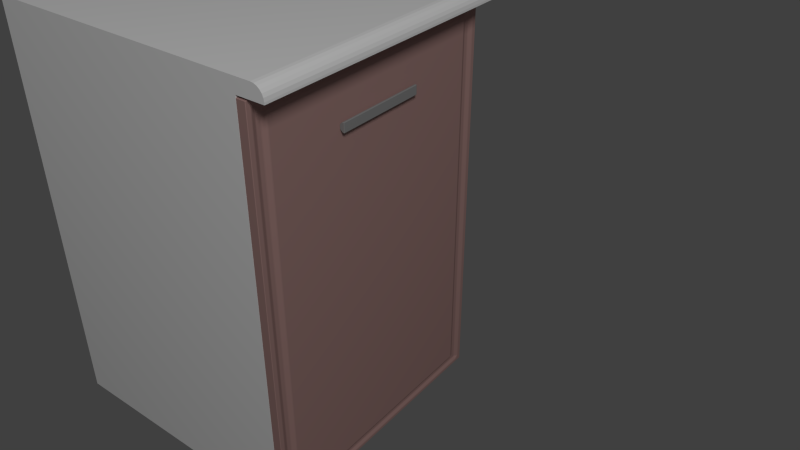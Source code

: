 # Source: szafka.blend  (saved by Blender 2.70.0; exported with 4.5.12 LTS)
import bpy
from mathutils import Matrix  # noqa: F401  (used for matrix-valued properties, if any)

bpy.ops.wm.read_factory_settings(use_empty=True)
scene = bpy.context.scene
scene.name = 'Scene'

# ---- collections
col_collection_1 = bpy.data.collections.new('Collection 1'); scene.collection.children.link(col_collection_1)

# ---- materials (node trees are filled in below, after node groups)
mat_blat = bpy.data.materials.new('Blat')
mat_blat.alpha_threshold = 0.0
mat_blat.diffuse_color = (1.0, 1.0, 1.0, 1.0)
mat_blat.roughness = 0.5
mat_blat.line_color = (0.0, 0.0, 0.0, 1.0)
mat_szafki = bpy.data.materials.new('Szafki')
mat_szafki.alpha_threshold = 0.0
mat_szafki.diffuse_color = (0.4672, 0.2836, 0.2634, 1.0)
mat_szafki.roughness = 0.5
mat_szafki.line_color = (0.0, 0.0, 0.0, 1.0)
mat_aluminium = bpy.data.materials.new('Aluminium')
mat_aluminium.alpha_threshold = 0.0
mat_aluminium.diffuse_color = (0.3264, 0.3264, 0.3264, 1.0)
mat_aluminium.roughness = 0.5
mat_aluminium.line_color = (0.0, 0.0, 0.0, 1.0)

# ---- material node trees

# ---- world
world_world = bpy.data.worlds.new('World'); scene.world = world_world
world_world.color = (0.05088, 0.05088, 0.05088)
world_world.use_sun_shadow = False
world_world.sun_shadow_jitter_overblur = 0.0
world_world.cycles.sampling_method = 'MANUAL'
world_world.cycles.sample_map_resolution = 256

# ---- cameras
cam_camera = bpy.data.cameras.new('Camera')
cam_camera.clip_end = 100.0
cam_camera.lens = 35.0
cam_camera.sensor_width = 32.0
cam_camera.sensor_height = 18.0
cam_camera.ortho_scale = 7.314
cam_camera.dof.focus_distance = 0.0
cam_camera.dof.aperture_fstop = 128.0

# ---- lights
light_area = bpy.data.lights.new('Area', 'AREA')
light_area.transmission_factor = 0.0
light_area.energy = 78.54
light_area.shadow_buffer_clip_start = 0.5
light_area.shadow_soft_size = 1.0
light_area.shadow_maximum_resolution = 0.006
light_area.use_absolute_resolution = True
light_area.size = 1.0
light_area.size_y = 0.1
light_area.cycles.use_multiple_importance_sampling = False

# ---- meshes
me_cube_003 = bpy.data.meshes.new('Cube.003')
me_cube_003.from_pydata([(-0.6, -0.2, -1.0), (-0.6, 0.4, -1.0), (0.0, 0.4, -1.0), (0.0, -0.2, -1.0), (-0.6, -0.2, -0.1), (-0.6, 0.4, -0.1), (0.0, 0.4, -0.1), (0.0, -0.2, -0.1), (-0.6, -0.2, -0.1), (-0.6, 0.4, -0.1), (0.03, 0.4, -0.1), (0.03, -0.2, -0.1), (-0.6, -0.2, -0.07), (-0.6, 0.4, -0.07), (0.03, 0.4, -0.07), (0.03, -0.2, -0.07), (0.03, -0.2, -0.07), (0.03, 0.4, -0.07), (0.03, -0.2, -0.1), (0.03, 0.4, -0.1), (0.06, -0.2, -0.1), (0.06, 0.4, -0.1), (0.03441, 0.4, -0.07), (0.06, 0.4, -0.09559), (0.04104, 0.4, -0.07087), (0.04721, 0.4, -0.07343), (0.05251, 0.4, -0.07749), (0.05657, 0.4, -0.08279), (0.05913, 0.4, -0.08896), (0.06, -0.2, -0.09559), (0.03441, -0.2, -0.07), (0.05913, -0.2, -0.08896), (0.05657, -0.2, -0.08279), (0.05251, -0.2, -0.07749), (0.04721, -0.2, -0.07343), (0.04104, -0.2, -0.07087)], [], [(4, 5, 1, 0), (5, 6, 2, 1), (6, 7, 3, 2), (7, 4, 0, 3), (0, 1, 2, 3), (4, 7, 11, 8), (8, 11, 15, 12), (7, 6, 10, 11), (6, 5, 9, 10), (5, 4, 8, 9), (15, 14, 13, 12), (18, 19, 21, 20), (10, 9, 13, 14), (9, 8, 12, 13), (19, 17, 22, 24, 25, 26, 27, 28, 23, 21), (10, 14, 17, 19), (11, 10, 19, 18), (15, 11, 18, 16), (14, 15, 16, 17), (17, 16, 30, 22), (16, 18, 20, 29, 31, 32, 33, 34, 35, 30), (22, 30, 35, 24), (24, 35, 34, 25), (25, 34, 33, 26), (26, 33, 32, 27), (27, 32, 31, 28), (28, 31, 29, 23), (20, 21, 23, 29)])
me_cube_003.materials.append(mat_blat)
me_cube_003.use_remesh_preserve_volume = False
me_cube_003.use_remesh_preserve_attributes = False
me_cube_003.use_mirror_vertex_groups = False
me_cube_003.update()
me_cube_002 = bpy.data.meshes.new('Cube.002')
me_cube_002.from_pydata([(0.0, -0.6, -0.45), (0.0, 0.0, -0.45), (0.02, 0.0, -0.45), (0.02, -0.6, -0.45), (0.0, -0.6, 0.45), (0.0, 0.0, 0.45), (0.02, 0.0, 0.45), (0.02, -0.6, 0.45), (0.02, 0.0, 0.42), (0.02, 0.0, -0.42), (0.02, -0.04, 0.45), (0.02, -0.56, 0.45), (0.02, -0.6, 0.42), (0.02, -0.6, -0.42), (0.02, -0.56, -0.45), (0.02, -0.04, -0.45), (0.02, -0.04, 0.42), (0.02, -0.04, -0.42), (0.02, -0.56, 0.42), (0.02, -0.56, -0.42), (0.02, 0.0, -0.4275), (0.02, 0.0, -0.435), (0.02, 0.0, -0.4425), (0.02, -0.57, 0.45), (0.02, -0.58, 0.45), (0.02, -0.59, 0.45), (0.02, -0.6, -0.4275), (0.02, -0.6, -0.435), (0.02, -0.6, -0.4425), (0.02, -0.03, -0.45), (0.02, -0.02, -0.45), (0.02, -0.01, -0.45), (0.02, 0.0, 0.4275), (0.02, 0.0, 0.435), (0.02, 0.0, 0.4425), (0.02, 0.0, -0.21), (0.02, 0.0, 5.96e-08), (0.02, 0.0, 0.21), (0.02, -0.03, 0.45), (0.02, -0.02, 0.45), (0.02, -0.01, 0.45), (0.02, -0.43, 0.45), (0.02, -0.3, 0.45), (0.02, -0.17, 0.45), (0.02, -0.6, 0.4275), (0.02, -0.6, 0.435), (0.02, -0.6, 0.4425), (0.02, -0.6, -0.21), (0.02, -0.6, 5.96e-08), (0.02, -0.6, 0.21), (0.02, -0.57, -0.45), (0.02, -0.58, -0.45), (0.02, -0.59, -0.45), (0.02, -0.17, -0.45), (0.02, -0.3, -0.45), (0.02, -0.43, -0.45), (0.01553, -0.04, -0.4275), (0.01553, -0.04, -0.435), (0.02, -0.04, -0.4425), (0.01553, -0.04, 0.4275), (0.01553, -0.04, 0.435), (0.02, -0.04, 0.4425), (0.02, -0.04, -0.21), (0.02, -0.04, 5.96e-08), (0.02, -0.04, 0.21), (0.01553, -0.56, -0.4275), (0.01553, -0.56, -0.435), (0.02, -0.56, -0.4425), (0.01553, -0.56, 0.4275), (0.01553, -0.56, 0.435), (0.02, -0.56, 0.4425), (0.02, -0.56, -0.21), (0.02, -0.56, 5.96e-08), (0.02, -0.56, 0.21), (0.01553, -0.03, 0.42), (0.01553, -0.02, 0.42), (0.02, -0.01, 0.42), (0.01553, -0.03, -0.42), (0.01553, -0.02, -0.42), (0.02, -0.01, -0.42), (0.02, -0.43, 0.42), (0.02, -0.3, 0.42), (0.02, -0.17, 0.42), (0.02, -0.43, -0.42), (0.02, -0.3, -0.42), (0.02, -0.17, -0.42), (0.02, -0.59, 0.42), (0.01553, -0.58, 0.42), (0.01553, -0.57, 0.42), (0.02, -0.59, -0.42), (0.01553, -0.58, -0.42), (0.01553, -0.57, -0.42), (0.01553, -0.57, -0.4275), (0.01553, -0.57, -0.435), (0.02, -0.57, -0.4425), (0.01553, -0.58, -0.4275), (0.01553, -0.58, -0.435), (0.02, -0.58, -0.4425), (0.02, -0.59, -0.4275), (0.02, -0.59, -0.435), (0.02, -0.59, -0.4425), (0.02, -0.01, -0.4275), (0.02, -0.01, -0.435), (0.02, -0.01, -0.4425), (0.01553, -0.02, -0.4275), (0.01553, -0.02, -0.435), (0.02, -0.02, -0.4425), (0.01553, -0.03, -0.4275), (0.01553, -0.03, -0.435), (0.02, -0.03, -0.4425), (0.01553, -0.17, -0.4275), (0.01553, -0.17, -0.435), (0.02, -0.17, -0.4425), (0.01553, -0.3, -0.4275), (0.01553, -0.3, -0.435), (0.02, -0.3, -0.4425), (0.01553, -0.43, -0.4275), (0.01553, -0.43, -0.435), (0.02, -0.43, -0.4425), (0.02, -0.01, 0.4425), (0.02, -0.01, 0.435), (0.02, -0.01, 0.4275), (0.02, -0.02, 0.4425), (0.01553, -0.02, 0.435), (0.01553, -0.02, 0.4275), (0.02, -0.03, 0.4425), (0.01553, -0.03, 0.435), (0.01553, -0.03, 0.4275), (0.02, -0.01, 0.21), (0.02, -0.01, 2.98e-08), (0.02, -0.01, -0.21), (0.01553, -0.02, 0.21), (0.01553, -0.02, 2.98e-08), (0.01553, -0.02, -0.21), (0.01553, -0.03, 0.21), (0.01553, -0.03, 2.98e-08), (0.01553, -0.03, -0.21), (0.02, -0.17, 0.4425), (0.01553, -0.17, 0.435), (0.01553, -0.17, 0.4275), (0.02, -0.3, 0.4425), (0.01553, -0.3, 0.435), (0.01553, -0.3, 0.4275), (0.02, -0.43, 0.4425), (0.01553, -0.43, 0.435), (0.01553, -0.43, 0.4275), (0.02, -0.17, 0.21), (0.02, -0.17, 2.98e-08), (0.02, -0.17, -0.21), (0.02, -0.3, 0.21), (0.02, -0.3, 2.98e-08), (0.02, -0.3, -0.21), (0.02, -0.43, 0.21), (0.02, -0.43, 2.98e-08), (0.02, -0.43, -0.21), (0.02, -0.57, 0.4425), (0.01553, -0.57, 0.435), (0.01553, -0.57, 0.4275), (0.02, -0.58, 0.4425), (0.01553, -0.58, 0.435), (0.01553, -0.58, 0.4275), (0.02, -0.59, 0.4425), (0.02, -0.59, 0.435), (0.02, -0.59, 0.4275), (0.01553, -0.57, 0.21), (0.01553, -0.57, 2.98e-08), (0.01553, -0.57, -0.21), (0.01553, -0.58, 0.21), (0.01553, -0.58, 2.98e-08), (0.01553, -0.58, -0.21), (0.02, -0.59, 0.21), (0.02, -0.59, 2.98e-08), (0.02, -0.59, -0.21)], [], [(4, 5, 1, 0), (5, 6, 34, 33, 32, 8, 37, 36, 35, 9, 20, 21, 22, 2, 1), (100, 28, 3, 52), (7, 4, 0, 3, 28, 27, 26, 13, 47, 48, 49, 12, 44, 45, 46), (0, 1, 2, 31, 30, 29, 15, 53, 54, 55, 14, 50, 51, 52, 3), (7, 25, 24, 23, 11, 41, 42, 43, 10, 38, 39, 40, 6, 5, 4), (109, 58, 15, 29), (118, 67, 14, 55), (127, 59, 16, 74), (136, 62, 17, 77), (145, 68, 18, 80), (154, 71, 19, 83), (163, 44, 12, 86), (172, 47, 13, 89), (67, 94, 50, 14), (94, 97, 51, 50), (97, 100, 52, 51), (19, 91, 92, 65), (65, 92, 93, 66), (66, 93, 94, 67), (91, 90, 95, 92), (92, 95, 96, 93), (93, 96, 97, 94), (90, 89, 98, 95), (95, 98, 99, 96), (96, 99, 100, 97), (89, 13, 26, 98), (98, 26, 27, 99), (99, 27, 28, 100), (22, 103, 31, 2), (103, 106, 30, 31), (106, 109, 29, 30), (9, 79, 101, 20), (20, 101, 102, 21), (21, 102, 103, 22), (79, 78, 104, 101), (101, 104, 105, 102), (102, 105, 106, 103), (78, 77, 107, 104), (104, 107, 108, 105), (105, 108, 109, 106), (77, 17, 56, 107), (107, 56, 57, 108), (108, 57, 58, 109), (58, 112, 53, 15), (112, 115, 54, 53), (115, 118, 55, 54), (17, 85, 110, 56), (56, 110, 111, 57), (57, 111, 112, 58), (85, 84, 113, 110), (110, 113, 114, 111), (111, 114, 115, 112), (84, 83, 116, 113), (113, 116, 117, 114), (114, 117, 118, 115), (83, 19, 65, 116), (116, 65, 66, 117), (117, 66, 67, 118), (32, 121, 76, 8), (121, 124, 75, 76), (124, 127, 74, 75), (6, 40, 119, 34), (34, 119, 120, 33), (33, 120, 121, 32), (40, 39, 122, 119), (119, 122, 123, 120), (120, 123, 124, 121), (39, 38, 125, 122), (122, 125, 126, 123), (123, 126, 127, 124), (38, 10, 61, 125), (125, 61, 60, 126), (126, 60, 59, 127), (35, 130, 79, 9), (130, 133, 78, 79), (133, 136, 77, 78), (8, 76, 128, 37), (37, 128, 129, 36), (36, 129, 130, 35), (76, 75, 131, 128), (128, 131, 132, 129), (129, 132, 133, 130), (75, 74, 134, 131), (131, 134, 135, 132), (132, 135, 136, 133), (74, 16, 64, 134), (134, 64, 63, 135), (135, 63, 62, 136), (59, 139, 82, 16), (139, 142, 81, 82), (142, 145, 80, 81), (10, 43, 137, 61), (61, 137, 138, 60), (60, 138, 139, 59), (43, 42, 140, 137), (137, 140, 141, 138), (138, 141, 142, 139), (42, 41, 143, 140), (140, 143, 144, 141), (141, 144, 145, 142), (41, 11, 70, 143), (143, 70, 69, 144), (144, 69, 68, 145), (62, 148, 85, 17), (148, 151, 84, 85), (151, 154, 83, 84), (16, 82, 146, 64), (64, 146, 147, 63), (63, 147, 148, 62), (82, 81, 149, 146), (146, 149, 150, 147), (147, 150, 151, 148), (81, 80, 152, 149), (149, 152, 153, 150), (150, 153, 154, 151), (80, 18, 73, 152), (152, 73, 72, 153), (153, 72, 71, 154), (68, 157, 88, 18), (157, 160, 87, 88), (160, 163, 86, 87), (11, 23, 155, 70), (70, 155, 156, 69), (69, 156, 157, 68), (23, 24, 158, 155), (155, 158, 159, 156), (156, 159, 160, 157), (24, 25, 161, 158), (158, 161, 162, 159), (159, 162, 163, 160), (25, 7, 46, 161), (161, 46, 45, 162), (162, 45, 44, 163), (71, 166, 91, 19), (166, 169, 90, 91), (169, 172, 89, 90), (18, 88, 164, 73), (73, 164, 165, 72), (72, 165, 166, 71), (88, 87, 167, 164), (164, 167, 168, 165), (165, 168, 169, 166), (87, 86, 170, 167), (167, 170, 171, 168), (168, 171, 172, 169), (86, 12, 49, 170), (170, 49, 48, 171), (171, 48, 47, 172)])
me_cube_002.materials.append(mat_szafki)
me_cube_002.use_remesh_preserve_volume = False
me_cube_002.use_remesh_preserve_attributes = False
me_cube_002.use_mirror_vertex_groups = False
me_cube_002.update()
me_cube_004 = bpy.data.meshes.new('Cube.004')
me_cube_004.from_pydata([(-0.094, -0.1, 0.08), (-0.094, 0.1, 0.08), (-0.09, 0.1, 0.08), (-0.09, -0.1, 0.08), (-0.094, -0.1, 0.1), (-0.094, 0.1, 0.1), (-0.09, 0.1, 0.1), (-0.09, -0.1, 0.1), (-0.1, -0.1, 0.08528), (-0.1, 0.1, 0.08528), (-0.1, -0.1, 0.09472), (-0.1, 0.1, 0.09472)], [], [(1, 0, 8, 9), (5, 6, 2, 1), (6, 7, 3, 2), (7, 4, 0, 3), (0, 1, 2, 3), (7, 6, 5, 4), (10, 11, 9, 8), (5, 1, 9, 11), (4, 5, 11, 10), (0, 4, 10, 8)])
me_cube_004.materials.append(mat_aluminium)
me_cube_004.use_remesh_preserve_volume = False
me_cube_004.use_remesh_preserve_attributes = False
me_cube_004.use_mirror_vertex_groups = False
me_cube_004.update()

# ---- objects
ob_area = bpy.data.objects.new('Area', light_area)
ob_szafka = bpy.data.objects.new('Szafka', me_cube_003)
ob_drzwiczki = bpy.data.objects.new('Drzwiczki', me_cube_002)
ob_uchwyt = bpy.data.objects.new('Uchwyt', me_cube_004)
ob_camera = bpy.data.objects.new('Camera', cam_camera)

# ---- transforms, parenting, visibility, modifiers, constraints
ob_area.location = (2.591, -2.339, 4.091)
ob_area.rotation_euler = (0.5825, 0.6918, 1.113e-07)
ob_area.lineart.crease_threshold = 0.0
ob_szafka.location = (0.0, -0.1, 1.0)
ob_szafka.lineart.crease_threshold = 0.0
ob_drzwiczki.parent = ob_szafka
ob_drzwiczki.matrix_parent_inverse = Matrix(((1.0, 0.0, 0.0, 0.0), (0.0, 1.0, 0.0, 0.1), (0.0, 0.0, 1.0, -1.0), (0.0, 0.0, 0.0, 1.0)))
ob_drzwiczki.location = (0.0, 0.3, 0.4477)
ob_drzwiczki.scale = (1.0, 1.0, 0.9949)
ob_drzwiczki.lineart.crease_threshold = 0.0
_m = ob_drzwiczki.modifiers.new('Bevel', 'BEVEL')
_m.width = 0.001
_m.width_pct = 0.001
_m.limit_method = 'NONE'
_m.profile = 0.5515
_m.spread = 0.0
ob_uchwyt.parent = ob_drzwiczki
ob_uchwyt.matrix_parent_inverse = Matrix(((1.0, 0.0, 0.0, 0.0), (0.0, 1.0, 0.0, -0.3), (0.0, 0.0, 1.005, -0.45), (0.0, 0.0, 0.0, 1.0)))
ob_uchwyt.location = (0.12, 2.98e-08, 0.6877)
ob_uchwyt.lineart.crease_threshold = 0.0
_m = ob_uchwyt.modifiers.new('Bevel', 'BEVEL')
_m.width = 0.001
_m.width_pct = 0.001
_m.segments = 2
_m.limit_method = 'NONE'
_m.spread = 0.0
ob_camera.location = (0.9065, -1.077, 1.421)
ob_camera.rotation_euler = (1.004, -4.777e-08, 0.6608)
ob_camera.scale = (1.0, 1.0, 1.0)
ob_camera.lock_rotations_4d = False
ob_camera.empty_display_type = 'ARROWS'
ob_camera.color = (0.0, 0.0, 0.0, 0.0)
ob_camera.display_type = 'WIRE'
ob_camera.lineart.crease_threshold = 0.0

# ---- collection membership
col_collection_1.objects.link(ob_area)
col_collection_1.objects.link(ob_szafka)
col_collection_1.objects.link(ob_drzwiczki)
col_collection_1.objects.link(ob_uchwyt)
col_collection_1.objects.link(ob_camera)

# ---- scene / render settings (as saved in the file)
scene.camera = ob_camera
scene.frame_start = 1; scene.frame_end = 250; scene.frame_set(1)
scene.render.engine = 'BLENDER_EEVEE_NEXT'
scene.render.resolution_percentage = 50
scene.render.dither_intensity = 0.0
scene.cycles.use_denoising = False
scene.cycles.samples = 10
scene.cycles.sampling_pattern = 'TABULATED_SOBOL'
scene.cycles.light_sampling_threshold = 0.0
scene.cycles.use_adaptive_sampling = False
scene.cycles.use_light_tree = False
scene.cycles.blur_glossy = 0.0
scene.cycles.volume_bounces = 1
scene.cycles.pixel_filter_type = 'GAUSSIAN'
scene.cycles.sample_clamp_indirect = 0.0
scene.view_settings.view_transform = 'Standard'
bpy.context.view_layer.update()
